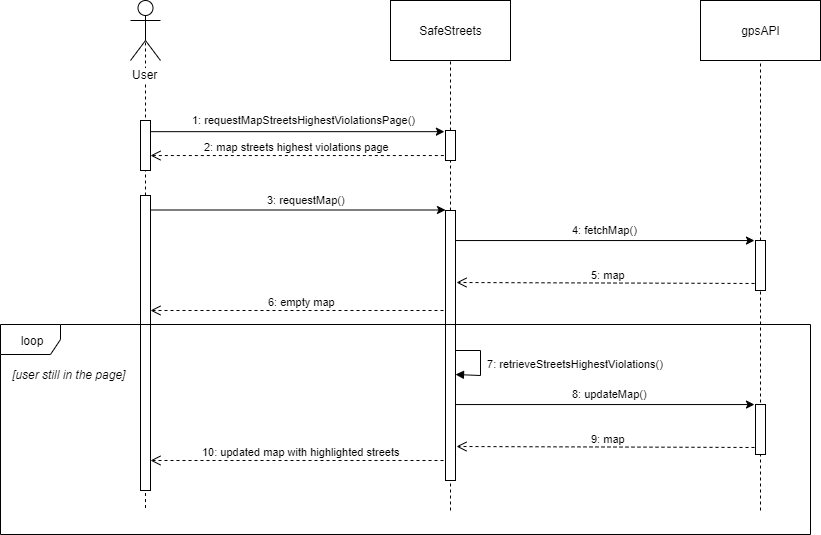

The diagram above was exported from draw.io. Its source (the exported page's mxGraphModel, read from the mxfile embedded in the PNG):
<mxGraphModel dx="2378" dy="531" grid="1" gridSize="10" guides="1" tooltips="1" connect="1" arrows="1" fold="1" page="1" pageScale="1" pageWidth="1100" pageHeight="850" background="#ffffff" math="0" shadow="0">
  <root>
    <mxCell id="0" />
    <mxCell id="1" parent="0" />
    <mxCell id="uaqM2ry2-1LAeEPNjQeV-23" value="" style="endArrow=none;dashed=1;html=1;exitX=0.5;exitY=0.5;exitDx=0;exitDy=0;exitPerimeter=0;" parent="1" target="uaqM2ry2-1LAeEPNjQeV-22" edge="1">
      <mxGeometry width="50" height="50" relative="1" as="geometry">
        <mxPoint x="115.00000000000011" y="80" as="sourcePoint" />
        <mxPoint x="115.00000000000011" y="440" as="targetPoint" />
      </mxGeometry>
    </mxCell>
    <mxCell id="uaqM2ry2-1LAeEPNjQeV-2" value="" style="endArrow=none;dashed=1;html=1;exitX=0.5;exitY=0.5;exitDx=0;exitDy=0;exitPerimeter=0;" parent="1" source="uaqM2ry2-1LAeEPNjQeV-22" edge="1">
      <mxGeometry width="50" height="50" relative="1" as="geometry">
        <mxPoint x="115" y="80" as="sourcePoint" />
        <mxPoint x="115" y="560" as="targetPoint" />
      </mxGeometry>
    </mxCell>
    <mxCell id="uaqM2ry2-1LAeEPNjQeV-19" value="" style="html=1;points=[];perimeter=orthogonalPerimeter;" parent="1" vertex="1">
      <mxGeometry x="110" y="170" width="10" height="50" as="geometry" />
    </mxCell>
    <mxCell id="uaqM2ry2-1LAeEPNjQeV-1" value="User" style="shape=umlActor;verticalLabelPosition=bottom;labelBackgroundColor=#ffffff;verticalAlign=top;html=1;" parent="1" vertex="1">
      <mxGeometry x="100" y="50" width="30" height="60" as="geometry" />
    </mxCell>
    <mxCell id="uaqM2ry2-1LAeEPNjQeV-3" value="SafeStreets" style="rounded=0;whiteSpace=wrap;html=1;" parent="1" vertex="1">
      <mxGeometry x="360" y="50" width="120" height="60" as="geometry" />
    </mxCell>
    <mxCell id="uaqM2ry2-1LAeEPNjQeV-4" value="" style="endArrow=none;dashed=1;html=1;" parent="1" source="uaqM2ry2-1LAeEPNjQeV-20" target="uaqM2ry2-1LAeEPNjQeV-3" edge="1">
      <mxGeometry width="50" height="50" relative="1" as="geometry">
        <mxPoint x="420" y="440" as="sourcePoint" />
        <mxPoint x="450" y="200" as="targetPoint" />
      </mxGeometry>
    </mxCell>
    <mxCell id="uaqM2ry2-1LAeEPNjQeV-5" value="gpsAPI" style="rounded=0;whiteSpace=wrap;html=1;" parent="1" vertex="1">
      <mxGeometry x="670" y="50" width="120" height="60" as="geometry" />
    </mxCell>
    <mxCell id="uaqM2ry2-1LAeEPNjQeV-6" value="" style="endArrow=none;dashed=1;html=1;" parent="1" source="uaqM2ry2-1LAeEPNjQeV-26" target="uaqM2ry2-1LAeEPNjQeV-5" edge="1">
      <mxGeometry width="50" height="50" relative="1" as="geometry">
        <mxPoint x="730" y="440" as="sourcePoint" />
        <mxPoint x="760" y="200" as="targetPoint" />
      </mxGeometry>
    </mxCell>
    <mxCell id="uaqM2ry2-1LAeEPNjQeV-7" value="" style="endArrow=classic;html=1;entryX=-0.11;entryY=0.039;entryDx=0;entryDy=0;entryPerimeter=0;" parent="1" source="uaqM2ry2-1LAeEPNjQeV-19" target="uaqM2ry2-1LAeEPNjQeV-20" edge="1">
      <mxGeometry width="50" height="50" relative="1" as="geometry">
        <mxPoint x="120" y="181" as="sourcePoint" />
        <mxPoint x="420" y="181" as="targetPoint" />
      </mxGeometry>
    </mxCell>
    <mxCell id="uaqM2ry2-1LAeEPNjQeV-8" value="&lt;font style=&quot;font-size: 11px&quot;&gt;1: requestMapStreetsHighestViolationsPage()&lt;/font&gt;" style="text;html=1;resizable=0;points=[];autosize=1;align=left;verticalAlign=top;spacingTop=-4;" parent="1" vertex="1">
      <mxGeometry x="160" y="160" width="240" height="20" as="geometry" />
    </mxCell>
    <mxCell id="uaqM2ry2-1LAeEPNjQeV-10" value="2: map streets highest violations page" style="html=1;verticalAlign=bottom;endArrow=open;dashed=1;endSize=8;exitX=-0.166;exitY=0.535;exitDx=0;exitDy=0;exitPerimeter=0;" parent="1" edge="1">
      <mxGeometry relative="1" as="geometry">
        <mxPoint x="413.34000000000015" y="205.05000000000007" as="sourcePoint" />
        <mxPoint x="120.00000000000011" y="205.05000000000007" as="targetPoint" />
      </mxGeometry>
    </mxCell>
    <mxCell id="uaqM2ry2-1LAeEPNjQeV-11" value="" style="endArrow=classic;html=1;" parent="1" edge="1">
      <mxGeometry width="50" height="50" relative="1" as="geometry">
        <mxPoint x="120.00000000000011" y="259.5" as="sourcePoint" />
        <mxPoint x="415" y="259.5" as="targetPoint" />
      </mxGeometry>
    </mxCell>
    <mxCell id="uaqM2ry2-1LAeEPNjQeV-13" value="&lt;font style=&quot;font-size: 11px&quot;&gt;3: requestMap()&lt;/font&gt;" style="text;html=1;resizable=0;points=[];autosize=1;align=left;verticalAlign=top;spacingTop=-4;" parent="1" vertex="1">
      <mxGeometry x="235" y="240" width="90" height="20" as="geometry" />
    </mxCell>
    <mxCell id="uaqM2ry2-1LAeEPNjQeV-15" value="" style="endArrow=classic;html=1;entryX=-0.103;entryY=0.001;entryDx=0;entryDy=0;entryPerimeter=0;" parent="1" source="uaqM2ry2-1LAeEPNjQeV-24" target="uaqM2ry2-1LAeEPNjQeV-26" edge="1">
      <mxGeometry width="50" height="50" relative="1" as="geometry">
        <mxPoint x="420.0000000000001" y="290" as="sourcePoint" />
        <mxPoint x="730" y="290" as="targetPoint" />
      </mxGeometry>
    </mxCell>
    <mxCell id="uaqM2ry2-1LAeEPNjQeV-16" value="&lt;font style=&quot;font-size: 11px&quot;&gt;4: fetchMap()&lt;/font&gt;" style="text;html=1;resizable=0;points=[];autosize=1;align=left;verticalAlign=top;spacingTop=-4;" parent="1" vertex="1">
      <mxGeometry x="540" y="270" width="80" height="20" as="geometry" />
    </mxCell>
    <mxCell id="uaqM2ry2-1LAeEPNjQeV-17" value="5: map" style="html=1;verticalAlign=bottom;endArrow=open;dashed=1;endSize=8;" parent="1" edge="1">
      <mxGeometry relative="1" as="geometry">
        <mxPoint x="730" y="333" as="sourcePoint" />
        <mxPoint x="426" y="332" as="targetPoint" />
      </mxGeometry>
    </mxCell>
    <mxCell id="uaqM2ry2-1LAeEPNjQeV-18" value="10: updated map with highlighted streets" style="html=1;verticalAlign=bottom;endArrow=open;dashed=1;endSize=8;" parent="1" edge="1">
      <mxGeometry x="-0.0323" relative="1" as="geometry">
        <mxPoint x="413" y="510" as="sourcePoint" />
        <mxPoint x="120" y="510" as="targetPoint" />
        <mxPoint as="offset" />
      </mxGeometry>
    </mxCell>
    <mxCell id="uaqM2ry2-1LAeEPNjQeV-20" value="" style="html=1;points=[];perimeter=orthogonalPerimeter;" parent="1" vertex="1">
      <mxGeometry x="415" y="180" width="10" height="30" as="geometry" />
    </mxCell>
    <mxCell id="uaqM2ry2-1LAeEPNjQeV-21" value="" style="endArrow=none;dashed=1;html=1;" parent="1" source="uaqM2ry2-1LAeEPNjQeV-24" target="uaqM2ry2-1LAeEPNjQeV-20" edge="1">
      <mxGeometry width="50" height="50" relative="1" as="geometry">
        <mxPoint x="420" y="440" as="sourcePoint" />
        <mxPoint x="420" y="110" as="targetPoint" />
      </mxGeometry>
    </mxCell>
    <mxCell id="uaqM2ry2-1LAeEPNjQeV-22" value="" style="html=1;points=[];perimeter=orthogonalPerimeter;" parent="1" vertex="1">
      <mxGeometry x="110" y="245" width="10" height="295" as="geometry" />
    </mxCell>
    <mxCell id="uaqM2ry2-1LAeEPNjQeV-24" value="" style="html=1;points=[];perimeter=orthogonalPerimeter;" parent="1" vertex="1">
      <mxGeometry x="415" y="260" width="10" height="270" as="geometry" />
    </mxCell>
    <mxCell id="uaqM2ry2-1LAeEPNjQeV-25" value="" style="endArrow=none;dashed=1;html=1;" parent="1" target="uaqM2ry2-1LAeEPNjQeV-24" edge="1">
      <mxGeometry width="50" height="50" relative="1" as="geometry">
        <mxPoint x="420" y="560" as="sourcePoint" />
        <mxPoint x="420" y="230" as="targetPoint" />
      </mxGeometry>
    </mxCell>
    <mxCell id="uaqM2ry2-1LAeEPNjQeV-26" value="" style="html=1;points=[];perimeter=orthogonalPerimeter;" parent="1" vertex="1">
      <mxGeometry x="725" y="290" width="10" height="50" as="geometry" />
    </mxCell>
    <mxCell id="uaqM2ry2-1LAeEPNjQeV-27" value="" style="endArrow=none;dashed=1;html=1;" parent="1" target="uaqM2ry2-1LAeEPNjQeV-26" edge="1">
      <mxGeometry width="50" height="50" relative="1" as="geometry">
        <mxPoint x="730" y="560" as="sourcePoint" />
        <mxPoint x="730" y="110" as="targetPoint" />
      </mxGeometry>
    </mxCell>
    <mxCell id="uaqM2ry2-1LAeEPNjQeV-31" value="&amp;nbsp;7: retrieveStreetsHighestViolations()" style="edgeStyle=orthogonalEdgeStyle;html=1;align=left;spacingLeft=2;endArrow=block;rounded=0;" parent="1" edge="1">
      <mxGeometry relative="1" as="geometry">
        <mxPoint x="425" y="400" as="sourcePoint" />
        <Array as="points">
          <mxPoint x="450" y="400" />
          <mxPoint x="450" y="425" />
        </Array>
        <mxPoint x="425" y="424" as="targetPoint" />
      </mxGeometry>
    </mxCell>
    <mxCell id="DZ5PVf-dnoEYW6v_C6jc-2" value="6: empty map" style="html=1;verticalAlign=bottom;endArrow=open;dashed=1;endSize=8;" parent="1" edge="1">
      <mxGeometry x="-0.0323" relative="1" as="geometry">
        <mxPoint x="413" y="360" as="sourcePoint" />
        <mxPoint x="120" y="360" as="targetPoint" />
        <mxPoint as="offset" />
      </mxGeometry>
    </mxCell>
    <mxCell id="DZ5PVf-dnoEYW6v_C6jc-4" value="" style="endArrow=classic;html=1;entryX=-0.103;entryY=0.001;entryDx=0;entryDy=0;entryPerimeter=0;" parent="1" edge="1">
      <mxGeometry width="50" height="50" relative="1" as="geometry">
        <mxPoint x="425" y="454.04999999999995" as="sourcePoint" />
        <mxPoint x="723.97" y="454.04999999999995" as="targetPoint" />
      </mxGeometry>
    </mxCell>
    <mxCell id="DZ5PVf-dnoEYW6v_C6jc-5" value="&lt;font style=&quot;font-size: 11px&quot;&gt;8: updateMap()&lt;/font&gt;" style="text;html=1;resizable=0;points=[];autosize=1;align=left;verticalAlign=top;spacingTop=-4;" parent="1" vertex="1">
      <mxGeometry x="540" y="434" width="90" height="20" as="geometry" />
    </mxCell>
    <mxCell id="DZ5PVf-dnoEYW6v_C6jc-6" value="9: map" style="html=1;verticalAlign=bottom;endArrow=open;dashed=1;endSize=8;" parent="1" edge="1">
      <mxGeometry relative="1" as="geometry">
        <mxPoint x="730" y="497" as="sourcePoint" />
        <mxPoint x="426" y="496" as="targetPoint" />
      </mxGeometry>
    </mxCell>
    <mxCell id="DZ5PVf-dnoEYW6v_C6jc-7" value="" style="html=1;points=[];perimeter=orthogonalPerimeter;" parent="1" vertex="1">
      <mxGeometry x="725" y="454" width="10" height="50" as="geometry" />
    </mxCell>
    <mxCell id="DZ5PVf-dnoEYW6v_C6jc-3" value="loop" style="shape=umlFrame;whiteSpace=wrap;html=1;" parent="1" vertex="1">
      <mxGeometry x="-30" y="374" width="810" height="210" as="geometry" />
    </mxCell>
    <mxCell id="lRCjOiWwrc75phl0o2NR-1" value="&lt;i&gt;[user still in the page]&lt;/i&gt;" style="text;html=1;resizable=0;points=[];autosize=1;align=left;verticalAlign=top;spacingTop=-4;" parent="1" vertex="1">
      <mxGeometry x="-20" y="415" width="130" height="20" as="geometry" />
    </mxCell>
  </root>
</mxGraphModel>